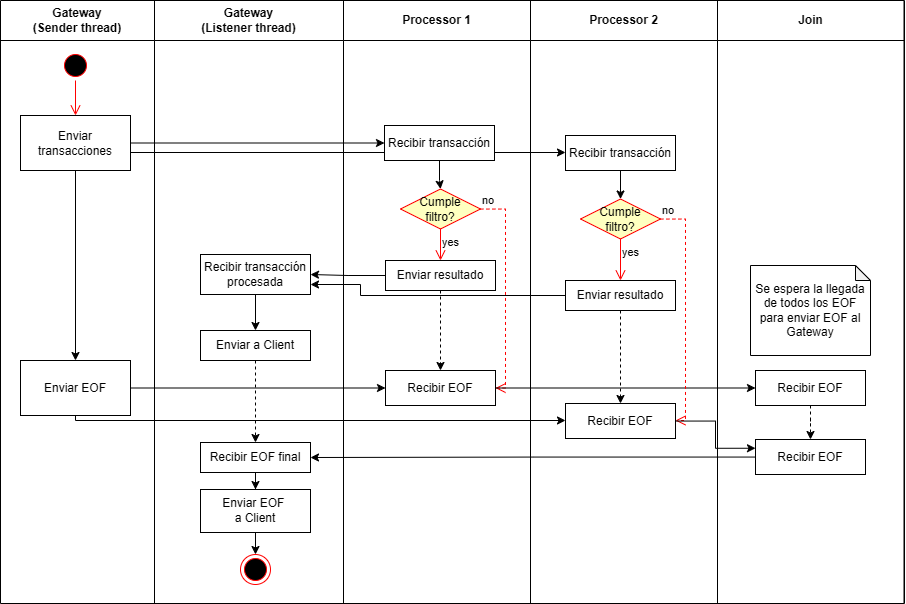

The diagram above was exported from draw.io. Its source (the exported page's mxGraphModel, read from the mxfile embedded in the PNG):
<mxGraphModel dx="1144" dy="633" grid="1" gridSize="10" guides="1" tooltips="1" connect="1" arrows="1" fold="1" page="1" pageScale="1" pageWidth="827" pageHeight="1169" math="0" shadow="0">
  <root>
    <mxCell id="0" />
    <mxCell id="1" parent="0" />
    <mxCell id="SEHbAEPo48X9bIvMYOyl-1" parent="1" style="shape=table;startSize=0;container=1;collapsible=0;childLayout=tableLayout;fontSize=16;align=center;" value="" vertex="1">
      <mxGeometry height="603" width="903.5" x="40" y="30" as="geometry" />
    </mxCell>
    <mxCell id="SEHbAEPo48X9bIvMYOyl-2" parent="SEHbAEPo48X9bIvMYOyl-1" style="shape=tableRow;horizontal=0;startSize=0;swimlaneHead=0;swimlaneBody=0;strokeColor=inherit;top=0;left=0;bottom=0;right=0;collapsible=0;dropTarget=0;fillColor=none;points=[[0,0.5],[1,0.5]];portConstraint=eastwest;fontSize=16;" value="" vertex="1">
      <mxGeometry height="40" width="903.5" as="geometry" />
    </mxCell>
    <mxCell id="SEHbAEPo48X9bIvMYOyl-3" parent="SEHbAEPo48X9bIvMYOyl-2" style="shape=partialRectangle;html=1;whiteSpace=wrap;connectable=0;strokeColor=inherit;overflow=hidden;fillColor=none;top=0;left=0;bottom=0;right=0;pointerEvents=1;fontSize=12;fontStyle=1" value="Gateway&lt;div&gt;(Sender thread)&lt;/div&gt;" vertex="1">
      <mxGeometry height="40" width="154" as="geometry">
        <mxRectangle height="40" width="154" as="alternateBounds" />
      </mxGeometry>
    </mxCell>
    <mxCell id="SEHbAEPo48X9bIvMYOyl-4" parent="SEHbAEPo48X9bIvMYOyl-2" style="shape=partialRectangle;html=1;whiteSpace=wrap;connectable=0;strokeColor=inherit;overflow=hidden;fillColor=none;top=0;left=0;bottom=0;right=0;pointerEvents=1;fontSize=12;fontStyle=1" value="Gateway&lt;div&gt;(Listener thread)&lt;/div&gt;" vertex="1">
      <mxGeometry height="40" width="189" x="154" as="geometry">
        <mxRectangle height="40" width="189" as="alternateBounds" />
      </mxGeometry>
    </mxCell>
    <mxCell id="SEHbAEPo48X9bIvMYOyl-5" parent="SEHbAEPo48X9bIvMYOyl-2" style="shape=partialRectangle;html=1;whiteSpace=wrap;connectable=0;strokeColor=inherit;overflow=hidden;fillColor=none;top=0;left=0;bottom=0;right=0;pointerEvents=1;fontSize=12;fontStyle=1" value="Processor 1" vertex="1">
      <mxGeometry height="40" width="187" x="343" as="geometry">
        <mxRectangle height="40" width="187" as="alternateBounds" />
      </mxGeometry>
    </mxCell>
    <mxCell id="SEHbAEPo48X9bIvMYOyl-42" parent="SEHbAEPo48X9bIvMYOyl-2" style="shape=partialRectangle;html=1;whiteSpace=wrap;connectable=0;strokeColor=inherit;overflow=hidden;fillColor=none;top=0;left=0;bottom=0;right=0;pointerEvents=1;fontSize=12;fontStyle=1" value="Processor 2" vertex="1">
      <mxGeometry height="40" width="187" x="530" as="geometry">
        <mxRectangle height="40" width="187" as="alternateBounds" />
      </mxGeometry>
    </mxCell>
    <mxCell id="SEHbAEPo48X9bIvMYOyl-49" parent="SEHbAEPo48X9bIvMYOyl-2" style="shape=partialRectangle;html=1;whiteSpace=wrap;connectable=0;strokeColor=inherit;overflow=hidden;fillColor=none;top=0;left=0;bottom=0;right=0;pointerEvents=1;fontSize=12;fontStyle=1" value="Join" vertex="1">
      <mxGeometry height="40" width="187" x="717" as="geometry">
        <mxRectangle height="40" width="187" as="alternateBounds" />
      </mxGeometry>
    </mxCell>
    <mxCell id="SEHbAEPo48X9bIvMYOyl-14" parent="SEHbAEPo48X9bIvMYOyl-1" style="shape=tableRow;horizontal=0;startSize=0;swimlaneHead=0;swimlaneBody=0;strokeColor=inherit;top=0;left=0;bottom=0;right=0;collapsible=0;dropTarget=0;fillColor=none;points=[[0,0.5],[1,0.5]];portConstraint=eastwest;fontSize=16;" value="" vertex="1">
      <mxGeometry height="563" width="903.5" y="40" as="geometry" />
    </mxCell>
    <mxCell id="SEHbAEPo48X9bIvMYOyl-15" parent="SEHbAEPo48X9bIvMYOyl-14" style="shape=partialRectangle;html=1;whiteSpace=wrap;connectable=0;strokeColor=inherit;overflow=hidden;fillColor=none;top=0;left=0;bottom=0;right=0;pointerEvents=1;fontSize=16;" value="" vertex="1">
      <mxGeometry height="563" width="154" as="geometry">
        <mxRectangle height="563" width="154" as="alternateBounds" />
      </mxGeometry>
    </mxCell>
    <mxCell id="SEHbAEPo48X9bIvMYOyl-16" parent="SEHbAEPo48X9bIvMYOyl-14" style="shape=partialRectangle;html=1;whiteSpace=wrap;connectable=0;strokeColor=inherit;overflow=hidden;fillColor=none;top=0;left=0;bottom=0;right=0;pointerEvents=1;fontSize=16;" value="" vertex="1">
      <mxGeometry height="563" width="189" x="154" as="geometry">
        <mxRectangle height="563" width="189" as="alternateBounds" />
      </mxGeometry>
    </mxCell>
    <mxCell id="SEHbAEPo48X9bIvMYOyl-17" parent="SEHbAEPo48X9bIvMYOyl-14" style="shape=partialRectangle;html=1;whiteSpace=wrap;connectable=0;strokeColor=inherit;overflow=hidden;fillColor=none;top=0;left=0;bottom=0;right=0;pointerEvents=1;fontSize=16;" value="" vertex="1">
      <mxGeometry height="563" width="187" x="343" as="geometry">
        <mxRectangle height="563" width="187" as="alternateBounds" />
      </mxGeometry>
    </mxCell>
    <mxCell id="SEHbAEPo48X9bIvMYOyl-43" parent="SEHbAEPo48X9bIvMYOyl-14" style="shape=partialRectangle;html=1;whiteSpace=wrap;connectable=0;strokeColor=inherit;overflow=hidden;fillColor=none;top=0;left=0;bottom=0;right=0;pointerEvents=1;fontSize=16;" vertex="1">
      <mxGeometry height="563" width="187" x="530" as="geometry">
        <mxRectangle height="563" width="187" as="alternateBounds" />
      </mxGeometry>
    </mxCell>
    <mxCell id="SEHbAEPo48X9bIvMYOyl-50" parent="SEHbAEPo48X9bIvMYOyl-14" style="shape=partialRectangle;html=1;whiteSpace=wrap;connectable=0;strokeColor=inherit;overflow=hidden;fillColor=none;top=0;left=0;bottom=0;right=0;pointerEvents=1;fontSize=16;" vertex="1">
      <mxGeometry height="563" width="187" x="717" as="geometry">
        <mxRectangle height="563" width="187" as="alternateBounds" />
      </mxGeometry>
    </mxCell>
    <mxCell id="SEHbAEPo48X9bIvMYOyl-56" parent="SEHbAEPo48X9bIvMYOyl-14" style="html=1;whiteSpace=wrap;" value="&lt;div&gt;&lt;br&gt;&lt;/div&gt;&lt;div&gt;&lt;br&gt;&lt;/div&gt;" vertex="1">
      <mxGeometry height="563" x="904" as="geometry">
        <mxRectangle height="563" width="NaN" as="alternateBounds" />
      </mxGeometry>
    </mxCell>
    <mxCell id="SEHbAEPo48X9bIvMYOyl-44" parent="1" style="ellipse;html=1;shape=startState;fillColor=#000000;strokeColor=#ff0000;" value="" vertex="1">
      <mxGeometry height="30" width="30" x="100" y="80" as="geometry" />
    </mxCell>
    <mxCell id="SEHbAEPo48X9bIvMYOyl-45" edge="1" parent="1" source="SEHbAEPo48X9bIvMYOyl-44" style="edgeStyle=orthogonalEdgeStyle;html=1;verticalAlign=bottom;endArrow=open;endSize=8;strokeColor=#ff0000;rounded=0;" target="SEHbAEPo48X9bIvMYOyl-46" value="">
      <mxGeometry relative="1" as="geometry">
        <mxPoint x="115" y="170" as="targetPoint" />
      </mxGeometry>
    </mxCell>
    <mxCell id="SEHbAEPo48X9bIvMYOyl-55" edge="1" parent="1" source="SEHbAEPo48X9bIvMYOyl-46" style="edgeStyle=orthogonalEdgeStyle;rounded=0;orthogonalLoop=1;jettySize=auto;html=1;" value="">
      <mxGeometry relative="1" as="geometry" />
    </mxCell>
    <mxCell id="SEHbAEPo48X9bIvMYOyl-65" edge="1" parent="1" source="SEHbAEPo48X9bIvMYOyl-46" style="edgeStyle=orthogonalEdgeStyle;rounded=0;orthogonalLoop=1;jettySize=auto;html=1;exitX=0.5;exitY=1;exitDx=0;exitDy=0;entryX=0.5;entryY=0;entryDx=0;entryDy=0;" target="SEHbAEPo48X9bIvMYOyl-64">
      <mxGeometry relative="1" as="geometry" />
    </mxCell>
    <mxCell id="SEHbAEPo48X9bIvMYOyl-68" edge="1" parent="1" source="SEHbAEPo48X9bIvMYOyl-46" style="edgeStyle=orthogonalEdgeStyle;rounded=0;orthogonalLoop=1;jettySize=auto;html=1;exitX=1;exitY=0.5;exitDx=0;exitDy=0;entryX=0;entryY=0.5;entryDx=0;entryDy=0;" target="SEHbAEPo48X9bIvMYOyl-47">
      <mxGeometry relative="1" as="geometry" />
    </mxCell>
    <mxCell id="SEHbAEPo48X9bIvMYOyl-69" edge="1" parent="1" source="SEHbAEPo48X9bIvMYOyl-46" style="edgeStyle=orthogonalEdgeStyle;rounded=0;orthogonalLoop=1;jettySize=auto;html=1;exitX=1;exitY=0.5;exitDx=0;exitDy=0;" target="SEHbAEPo48X9bIvMYOyl-48">
      <mxGeometry relative="1" as="geometry">
        <Array as="points">
          <mxPoint x="170" y="182" />
        </Array>
      </mxGeometry>
    </mxCell>
    <mxCell id="SEHbAEPo48X9bIvMYOyl-46" parent="1" style="html=1;whiteSpace=wrap;" value="Enviar transacciones" vertex="1">
      <mxGeometry height="55" width="110" x="60" y="145" as="geometry" />
    </mxCell>
    <mxCell id="SEHbAEPo48X9bIvMYOyl-74" edge="1" parent="1" source="SEHbAEPo48X9bIvMYOyl-47" style="edgeStyle=orthogonalEdgeStyle;rounded=0;orthogonalLoop=1;jettySize=auto;html=1;" target="SEHbAEPo48X9bIvMYOyl-70" value="">
      <mxGeometry relative="1" as="geometry" />
    </mxCell>
    <mxCell id="SEHbAEPo48X9bIvMYOyl-47" parent="1" style="html=1;whiteSpace=wrap;" value="Recibir transacción" vertex="1">
      <mxGeometry height="35" width="110" x="424" y="155" as="geometry" />
    </mxCell>
    <mxCell id="SEHbAEPo48X9bIvMYOyl-92" edge="1" parent="1" source="SEHbAEPo48X9bIvMYOyl-48" style="edgeStyle=orthogonalEdgeStyle;rounded=0;orthogonalLoop=1;jettySize=auto;html=1;" target="SEHbAEPo48X9bIvMYOyl-86">
      <mxGeometry relative="1" as="geometry" />
    </mxCell>
    <mxCell id="SEHbAEPo48X9bIvMYOyl-48" parent="1" style="html=1;whiteSpace=wrap;" value="Recibir transacción" vertex="1">
      <mxGeometry height="35" width="110" x="605" y="165" as="geometry" />
    </mxCell>
    <mxCell id="SEHbAEPo48X9bIvMYOyl-85" edge="1" parent="1" source="SEHbAEPo48X9bIvMYOyl-64" style="edgeStyle=orthogonalEdgeStyle;rounded=0;orthogonalLoop=1;jettySize=auto;html=1;" target="SEHbAEPo48X9bIvMYOyl-82">
      <mxGeometry relative="1" as="geometry" />
    </mxCell>
    <mxCell id="SEHbAEPo48X9bIvMYOyl-94" edge="1" parent="1" source="SEHbAEPo48X9bIvMYOyl-64" style="edgeStyle=orthogonalEdgeStyle;rounded=0;orthogonalLoop=1;jettySize=auto;html=1;entryX=0;entryY=0.5;entryDx=0;entryDy=0;" target="SEHbAEPo48X9bIvMYOyl-91">
      <mxGeometry relative="1" as="geometry">
        <Array as="points">
          <mxPoint x="115" y="450" />
          <mxPoint x="605" y="450" />
        </Array>
      </mxGeometry>
    </mxCell>
    <mxCell id="SEHbAEPo48X9bIvMYOyl-64" parent="1" style="html=1;whiteSpace=wrap;" value="Enviar EOF" vertex="1">
      <mxGeometry height="55" width="110" x="60" y="390" as="geometry" />
    </mxCell>
    <mxCell id="SEHbAEPo48X9bIvMYOyl-70" parent="1" style="rhombus;whiteSpace=wrap;html=1;fontColor=#000000;fillColor=#ffffc0;strokeColor=#ff0000;" value="Cumple&lt;div&gt;filtro?&lt;/div&gt;" vertex="1">
      <mxGeometry height="40" width="80" x="440" y="218.5" as="geometry" />
    </mxCell>
    <mxCell id="SEHbAEPo48X9bIvMYOyl-71" edge="1" parent="1" source="SEHbAEPo48X9bIvMYOyl-70" style="edgeStyle=orthogonalEdgeStyle;html=1;align=left;verticalAlign=bottom;endArrow=open;endSize=8;strokeColor=#ff0000;rounded=0;entryX=1;entryY=0.5;entryDx=0;entryDy=0;dashed=1;" target="SEHbAEPo48X9bIvMYOyl-82" value="no">
      <mxGeometry relative="1" x="-1" as="geometry">
        <Array as="points">
          <mxPoint x="545" y="238" />
          <mxPoint x="545" y="418" />
        </Array>
        <mxPoint x="620" y="238.5" as="targetPoint" />
      </mxGeometry>
    </mxCell>
    <mxCell id="SEHbAEPo48X9bIvMYOyl-72" edge="1" parent="1" source="SEHbAEPo48X9bIvMYOyl-70" style="edgeStyle=orthogonalEdgeStyle;html=1;align=left;verticalAlign=top;endArrow=open;endSize=8;strokeColor=#ff0000;rounded=0;entryX=0.5;entryY=0;entryDx=0;entryDy=0;" target="SEHbAEPo48X9bIvMYOyl-75" value="yes">
      <mxGeometry relative="1" x="-1" as="geometry">
        <mxPoint x="480" y="318.5" as="targetPoint" />
      </mxGeometry>
    </mxCell>
    <mxCell id="SEHbAEPo48X9bIvMYOyl-77" edge="1" parent="1" source="SEHbAEPo48X9bIvMYOyl-75" style="edgeStyle=orthogonalEdgeStyle;rounded=0;orthogonalLoop=1;jettySize=auto;html=1;" target="SEHbAEPo48X9bIvMYOyl-76">
      <mxGeometry relative="1" as="geometry" />
    </mxCell>
    <mxCell id="SEHbAEPo48X9bIvMYOyl-84" edge="1" parent="1" source="SEHbAEPo48X9bIvMYOyl-75" style="edgeStyle=orthogonalEdgeStyle;rounded=0;orthogonalLoop=1;jettySize=auto;html=1;dashed=1;" target="SEHbAEPo48X9bIvMYOyl-82" value="">
      <mxGeometry relative="1" as="geometry" />
    </mxCell>
    <mxCell id="SEHbAEPo48X9bIvMYOyl-75" parent="1" style="html=1;whiteSpace=wrap;" value="Enviar resultado" vertex="1">
      <mxGeometry height="30" width="110" x="425" y="290" as="geometry" />
    </mxCell>
    <mxCell id="SEHbAEPo48X9bIvMYOyl-81" edge="1" parent="1" source="SEHbAEPo48X9bIvMYOyl-76" style="edgeStyle=orthogonalEdgeStyle;rounded=0;orthogonalLoop=1;jettySize=auto;html=1;" target="SEHbAEPo48X9bIvMYOyl-80" value="">
      <mxGeometry relative="1" as="geometry" />
    </mxCell>
    <mxCell id="SEHbAEPo48X9bIvMYOyl-76" parent="1" style="html=1;whiteSpace=wrap;" value="Recibir transacción procesada" vertex="1">
      <mxGeometry height="40" width="110" x="240" y="284" as="geometry" />
    </mxCell>
    <mxCell id="SEHbAEPo48X9bIvMYOyl-108" edge="1" parent="1" source="SEHbAEPo48X9bIvMYOyl-80" style="edgeStyle=orthogonalEdgeStyle;rounded=0;orthogonalLoop=1;jettySize=auto;html=1;dashed=1;" target="SEHbAEPo48X9bIvMYOyl-100" value="">
      <mxGeometry relative="1" as="geometry" />
    </mxCell>
    <mxCell id="SEHbAEPo48X9bIvMYOyl-80" parent="1" style="html=1;whiteSpace=wrap;" value="Enviar a Client" vertex="1">
      <mxGeometry height="30" width="110" x="240" y="360" as="geometry" />
    </mxCell>
    <mxCell id="SEHbAEPo48X9bIvMYOyl-99" edge="1" parent="1" source="SEHbAEPo48X9bIvMYOyl-82" style="edgeStyle=orthogonalEdgeStyle;rounded=0;orthogonalLoop=1;jettySize=auto;html=1;" target="SEHbAEPo48X9bIvMYOyl-95">
      <mxGeometry relative="1" as="geometry" />
    </mxCell>
    <mxCell id="SEHbAEPo48X9bIvMYOyl-82" parent="1" style="html=1;whiteSpace=wrap;" value="Recibir EOF" vertex="1">
      <mxGeometry height="35" width="110" x="425" y="400" as="geometry" />
    </mxCell>
    <mxCell id="SEHbAEPo48X9bIvMYOyl-86" parent="1" style="rhombus;whiteSpace=wrap;html=1;fontColor=#000000;fillColor=#ffffc0;strokeColor=#ff0000;" value="Cumple&lt;div&gt;filtro?&lt;/div&gt;" vertex="1">
      <mxGeometry height="40" width="80" x="620" y="228.5" as="geometry" />
    </mxCell>
    <mxCell id="SEHbAEPo48X9bIvMYOyl-87" edge="1" parent="1" source="SEHbAEPo48X9bIvMYOyl-86" style="edgeStyle=orthogonalEdgeStyle;html=1;align=left;verticalAlign=bottom;endArrow=open;endSize=8;strokeColor=#ff0000;rounded=0;entryX=1;entryY=0.5;entryDx=0;entryDy=0;dashed=1;" target="SEHbAEPo48X9bIvMYOyl-91" value="no">
      <mxGeometry relative="1" x="-1" as="geometry">
        <Array as="points">
          <mxPoint x="725" y="249" />
          <mxPoint x="725" y="450" />
          <mxPoint x="715" y="450" />
        </Array>
        <mxPoint x="800" y="248.5" as="targetPoint" />
      </mxGeometry>
    </mxCell>
    <mxCell id="SEHbAEPo48X9bIvMYOyl-88" edge="1" parent="1" source="SEHbAEPo48X9bIvMYOyl-86" style="edgeStyle=orthogonalEdgeStyle;html=1;align=left;verticalAlign=top;endArrow=open;endSize=8;strokeColor=#ff0000;rounded=0;entryX=0.5;entryY=0;entryDx=0;entryDy=0;" target="SEHbAEPo48X9bIvMYOyl-90" value="yes">
      <mxGeometry relative="1" x="-1" as="geometry">
        <mxPoint x="660" y="328.5" as="targetPoint" />
      </mxGeometry>
    </mxCell>
    <mxCell id="SEHbAEPo48X9bIvMYOyl-89" edge="1" parent="1" source="SEHbAEPo48X9bIvMYOyl-90" style="edgeStyle=orthogonalEdgeStyle;rounded=0;orthogonalLoop=1;jettySize=auto;html=1;dashed=1;" target="SEHbAEPo48X9bIvMYOyl-91" value="">
      <mxGeometry relative="1" as="geometry" />
    </mxCell>
    <mxCell id="SEHbAEPo48X9bIvMYOyl-107" edge="1" parent="1" source="SEHbAEPo48X9bIvMYOyl-90" style="edgeStyle=orthogonalEdgeStyle;rounded=0;orthogonalLoop=1;jettySize=auto;html=1;exitX=0;exitY=0.5;exitDx=0;exitDy=0;entryX=1;entryY=0.75;entryDx=0;entryDy=0;" target="SEHbAEPo48X9bIvMYOyl-76">
      <mxGeometry relative="1" as="geometry">
        <Array as="points">
          <mxPoint x="400" y="325" />
          <mxPoint x="400" y="314" />
        </Array>
      </mxGeometry>
    </mxCell>
    <mxCell id="SEHbAEPo48X9bIvMYOyl-90" parent="1" style="html=1;whiteSpace=wrap;" value="Enviar resultado" vertex="1">
      <mxGeometry height="30" width="110" x="605" y="310" as="geometry" />
    </mxCell>
    <mxCell id="SEHbAEPo48X9bIvMYOyl-109" edge="1" parent="1" source="SEHbAEPo48X9bIvMYOyl-91" style="edgeStyle=orthogonalEdgeStyle;rounded=0;orthogonalLoop=1;jettySize=auto;html=1;entryX=0;entryY=0.25;entryDx=0;entryDy=0;" target="SEHbAEPo48X9bIvMYOyl-96">
      <mxGeometry relative="1" as="geometry" />
    </mxCell>
    <mxCell id="SEHbAEPo48X9bIvMYOyl-91" parent="1" style="html=1;whiteSpace=wrap;" value="Recibir EOF" vertex="1">
      <mxGeometry height="35" width="110" x="605" y="433" as="geometry" />
    </mxCell>
    <mxCell id="SEHbAEPo48X9bIvMYOyl-93" parent="1" style="shape=note;whiteSpace=wrap;html=1;backgroundOutline=1;darkOpacity=0.05;size=15;" value="Se espera la llegada de todos los EOF para enviar EOF al Gateway" vertex="1">
      <mxGeometry height="90" width="120" x="790" y="295" as="geometry" />
    </mxCell>
    <mxCell id="SEHbAEPo48X9bIvMYOyl-97" edge="1" parent="1" source="SEHbAEPo48X9bIvMYOyl-95" style="edgeStyle=orthogonalEdgeStyle;rounded=0;orthogonalLoop=1;jettySize=auto;html=1;dashed=1;" target="SEHbAEPo48X9bIvMYOyl-96" value="">
      <mxGeometry relative="1" as="geometry" />
    </mxCell>
    <mxCell id="SEHbAEPo48X9bIvMYOyl-95" parent="1" style="html=1;whiteSpace=wrap;" value="Recibir EOF" vertex="1">
      <mxGeometry height="35" width="110" x="795" y="400" as="geometry" />
    </mxCell>
    <mxCell id="SEHbAEPo48X9bIvMYOyl-106" edge="1" parent="1" source="SEHbAEPo48X9bIvMYOyl-96" style="edgeStyle=orthogonalEdgeStyle;rounded=0;orthogonalLoop=1;jettySize=auto;html=1;" target="SEHbAEPo48X9bIvMYOyl-100">
      <mxGeometry relative="1" as="geometry" />
    </mxCell>
    <mxCell id="SEHbAEPo48X9bIvMYOyl-96" parent="1" style="html=1;whiteSpace=wrap;" value="Recibir EOF" vertex="1">
      <mxGeometry height="35" width="110" x="795" y="469" as="geometry" />
    </mxCell>
    <mxCell id="SEHbAEPo48X9bIvMYOyl-105" edge="1" parent="1" source="SEHbAEPo48X9bIvMYOyl-100" style="edgeStyle=orthogonalEdgeStyle;rounded=0;orthogonalLoop=1;jettySize=auto;html=1;" target="SEHbAEPo48X9bIvMYOyl-102" value="">
      <mxGeometry relative="1" as="geometry" />
    </mxCell>
    <mxCell id="SEHbAEPo48X9bIvMYOyl-100" parent="1" style="html=1;whiteSpace=wrap;" value="Recibir EOF final" vertex="1">
      <mxGeometry height="30" width="110" x="240" y="472" as="geometry" />
    </mxCell>
    <mxCell id="SEHbAEPo48X9bIvMYOyl-104" edge="1" parent="1" source="SEHbAEPo48X9bIvMYOyl-102" style="edgeStyle=orthogonalEdgeStyle;rounded=0;orthogonalLoop=1;jettySize=auto;html=1;" target="SEHbAEPo48X9bIvMYOyl-103" value="">
      <mxGeometry relative="1" as="geometry" />
    </mxCell>
    <mxCell id="SEHbAEPo48X9bIvMYOyl-102" parent="1" style="html=1;whiteSpace=wrap;" value="Enviar EOF&amp;nbsp;&lt;div&gt;a Client&lt;/div&gt;" vertex="1">
      <mxGeometry height="43" width="110" x="240" y="519" as="geometry" />
    </mxCell>
    <mxCell id="SEHbAEPo48X9bIvMYOyl-103" parent="1" style="ellipse;html=1;shape=endState;fillColor=#000000;strokeColor=#ff0000;" value="" vertex="1">
      <mxGeometry height="30" width="30" x="280" y="584" as="geometry" />
    </mxCell>
  </root>
</mxGraphModel>